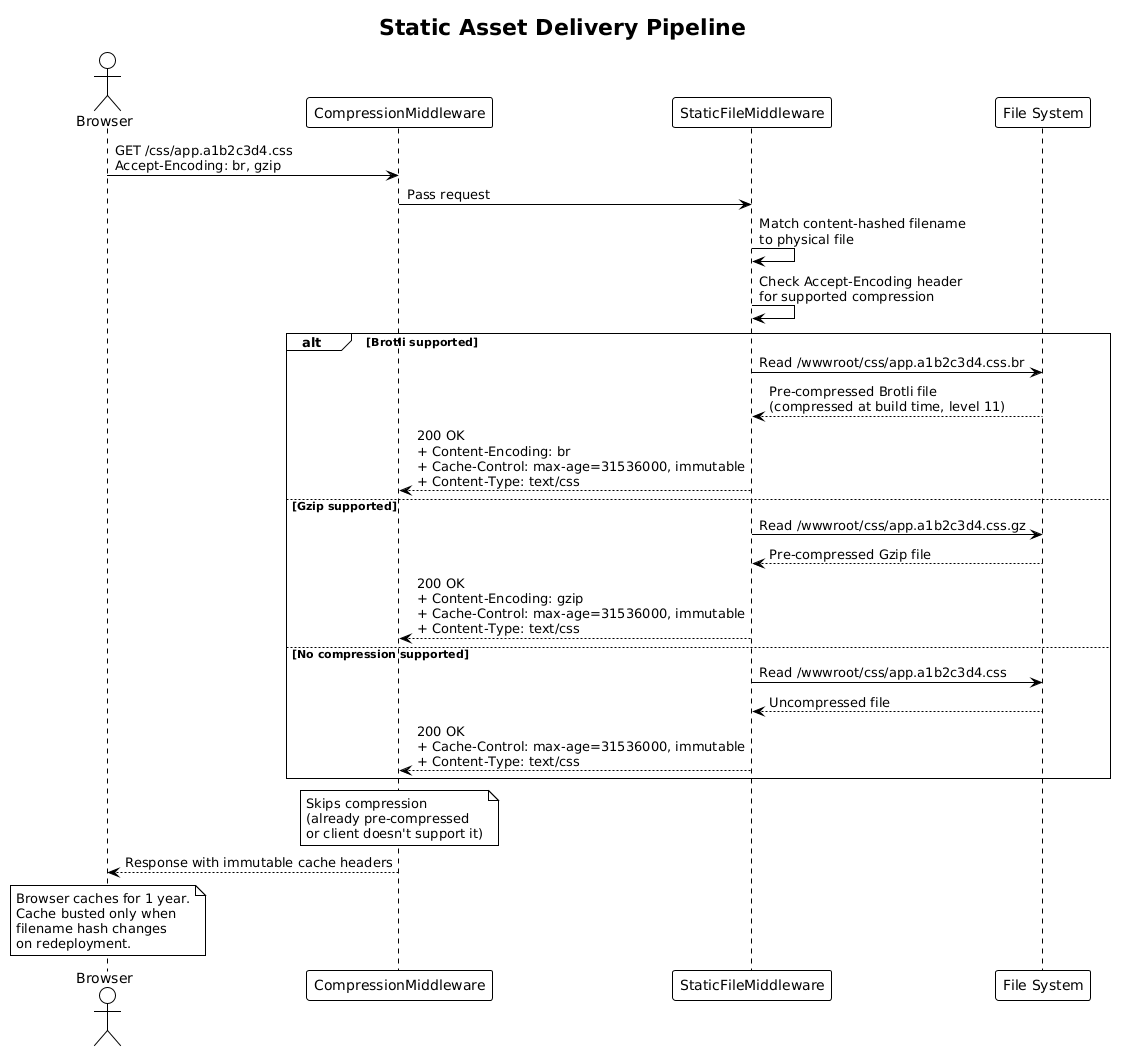

The diagram above was rendered by PlantUML. Its source (embedded in the PNG):
@startuml
!theme plain

title Static Asset Delivery Pipeline

actor Browser
participant "CompressionMiddleware" as Compress
participant "StaticFileMiddleware" as StaticFiles
participant "File System" as FS

Browser -> Compress : GET /css/app.a1b2c3d4.css\nAccept-Encoding: br, gzip

Compress -> StaticFiles : Pass request

StaticFiles -> StaticFiles : Match content-hashed filename\nto physical file

StaticFiles -> StaticFiles : Check Accept-Encoding header\nfor supported compression

alt Brotli supported
    StaticFiles -> FS : Read /wwwroot/css/app.a1b2c3d4.css.br
    FS --> StaticFiles : Pre-compressed Brotli file\n(compressed at build time, level 11)
    StaticFiles --> Compress : 200 OK\n+ Content-Encoding: br\n+ Cache-Control: max-age=31536000, immutable\n+ Content-Type: text/css
else Gzip supported
    StaticFiles -> FS : Read /wwwroot/css/app.a1b2c3d4.css.gz
    FS --> StaticFiles : Pre-compressed Gzip file
    StaticFiles --> Compress : 200 OK\n+ Content-Encoding: gzip\n+ Cache-Control: max-age=31536000, immutable\n+ Content-Type: text/css
else No compression supported
    StaticFiles -> FS : Read /wwwroot/css/app.a1b2c3d4.css
    FS --> StaticFiles : Uncompressed file
    StaticFiles --> Compress : 200 OK\n+ Cache-Control: max-age=31536000, immutable\n+ Content-Type: text/css
end

note over Compress : Skips compression\n(already pre-compressed\nor client doesn't support it)

Compress --> Browser : Response with immutable cache headers

note over Browser : Browser caches for 1 year.\nCache busted only when\nfilename hash changes\non redeployment.
@enduml